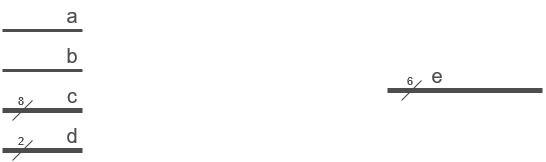

The diagram above was exported from draw.io. Its source (the exported page's mxGraphModel, read from the mxfile embedded in the PNG):
<mxGraphModel dx="1195" dy="605" grid="1" gridSize="10" guides="1" tooltips="1" connect="1" arrows="1" fold="1" page="1" pageScale="1" pageWidth="827" pageHeight="1169" math="0" shadow="0">
  <root>
    <mxCell id="0" />
    <mxCell id="1" parent="0" />
    <mxCell id="2" value="" style="endArrow=none;html=1;rounded=0;strokeWidth=3;fontColor=#4D4D4D;strokeColor=#4D4D4D;" edge="1" parent="1">
      <mxGeometry width="50" height="50" relative="1" as="geometry">
        <mxPoint x="160" y="40" as="sourcePoint" />
        <mxPoint x="240" y="40" as="targetPoint" />
      </mxGeometry>
    </mxCell>
    <mxCell id="3" value="" style="endArrow=none;html=1;rounded=0;strokeWidth=3;fontColor=#4D4D4D;strokeColor=#4D4D4D;" edge="1" parent="1">
      <mxGeometry width="50" height="50" relative="1" as="geometry">
        <mxPoint x="160" y="80" as="sourcePoint" />
        <mxPoint x="240" y="80" as="targetPoint" />
      </mxGeometry>
    </mxCell>
    <mxCell id="4" value="" style="endArrow=none;html=1;rounded=0;strokeWidth=5;fontColor=#4D4D4D;strokeColor=#4D4D4D;" edge="1" parent="1">
      <mxGeometry width="50" height="50" relative="1" as="geometry">
        <mxPoint x="160" y="120" as="sourcePoint" />
        <mxPoint x="240" y="120" as="targetPoint" />
      </mxGeometry>
    </mxCell>
    <mxCell id="5" value="" style="endArrow=none;html=1;rounded=0;strokeWidth=5;fontColor=#4D4D4D;strokeColor=#4D4D4D;" edge="1" parent="1">
      <mxGeometry width="50" height="50" relative="1" as="geometry">
        <mxPoint x="160" y="160" as="sourcePoint" />
        <mxPoint x="240" y="160" as="targetPoint" />
      </mxGeometry>
    </mxCell>
    <mxCell id="6" value="" style="endArrow=none;html=1;rounded=0;strokeWidth=5;fontColor=#4D4D4D;strokeColor=#4D4D4D;" edge="1" parent="1">
      <mxGeometry width="50" height="50" relative="1" as="geometry">
        <mxPoint x="545" y="100" as="sourcePoint" />
        <mxPoint x="700" y="100" as="targetPoint" />
      </mxGeometry>
    </mxCell>
    <mxCell id="7" value="" style="endArrow=none;html=1;rounded=0;fontColor=#4D4D4D;strokeColor=#4D4D4D;" edge="1" parent="1">
      <mxGeometry width="50" height="50" relative="1" as="geometry">
        <mxPoint x="170" y="130" as="sourcePoint" />
        <mxPoint x="190" y="110" as="targetPoint" />
      </mxGeometry>
    </mxCell>
    <mxCell id="8" value="8" style="edgeLabel;html=1;align=center;verticalAlign=middle;resizable=0;points=[];labelBackgroundColor=none;fontColor=#4D4D4D;" vertex="1" connectable="0" parent="7">
      <mxGeometry x="0.5167" relative="1" as="geometry">
        <mxPoint x="-8" y="-5" as="offset" />
      </mxGeometry>
    </mxCell>
    <mxCell id="9" value="" style="endArrow=none;html=1;rounded=0;fontColor=#4D4D4D;strokeColor=#4D4D4D;" edge="1" parent="1">
      <mxGeometry width="50" height="50" relative="1" as="geometry">
        <mxPoint x="170" y="170" as="sourcePoint" />
        <mxPoint x="190" y="150" as="targetPoint" />
      </mxGeometry>
    </mxCell>
    <mxCell id="10" value="2" style="edgeLabel;html=1;align=center;verticalAlign=middle;resizable=0;points=[];labelBackgroundColor=none;fontColor=#4D4D4D;" vertex="1" connectable="0" parent="9">
      <mxGeometry x="0.5167" relative="1" as="geometry">
        <mxPoint x="-8" y="-5" as="offset" />
      </mxGeometry>
    </mxCell>
    <mxCell id="11" value="" style="endArrow=none;html=1;rounded=0;fontColor=#4D4D4D;strokeColor=#4D4D4D;" edge="1" parent="1">
      <mxGeometry width="50" height="50" relative="1" as="geometry">
        <mxPoint x="559" y="110" as="sourcePoint" />
        <mxPoint x="579" y="90" as="targetPoint" />
      </mxGeometry>
    </mxCell>
    <mxCell id="12" value="6" style="edgeLabel;html=1;align=center;verticalAlign=middle;resizable=0;points=[];labelBackgroundColor=none;fontColor=#4D4D4D;" vertex="1" connectable="0" parent="11">
      <mxGeometry x="0.5167" relative="1" as="geometry">
        <mxPoint x="-8" y="-5" as="offset" />
      </mxGeometry>
    </mxCell>
    <mxCell id="13" value="&lt;font style=&quot;font-size: 20px;&quot;&gt;a&lt;/font&gt;" style="text;html=1;strokeColor=none;fillColor=none;align=center;verticalAlign=middle;whiteSpace=wrap;rounded=0;fontColor=#4D4D4D;" vertex="1" parent="1">
      <mxGeometry x="200" y="10" width="60" height="30" as="geometry" />
    </mxCell>
    <mxCell id="14" value="&lt;font style=&quot;font-size: 20px;&quot;&gt;b&lt;/font&gt;" style="text;html=1;strokeColor=none;fillColor=none;align=center;verticalAlign=middle;whiteSpace=wrap;rounded=0;fontColor=#4D4D4D;" vertex="1" parent="1">
      <mxGeometry x="200" y="50" width="60" height="30" as="geometry" />
    </mxCell>
    <mxCell id="15" value="&lt;font style=&quot;font-size: 20px;&quot;&gt;c&lt;/font&gt;" style="text;html=1;strokeColor=none;fillColor=none;align=center;verticalAlign=middle;whiteSpace=wrap;rounded=0;fontColor=#4D4D4D;" vertex="1" parent="1">
      <mxGeometry x="200" y="90" width="60" height="30" as="geometry" />
    </mxCell>
    <mxCell id="16" value="&lt;font style=&quot;font-size: 20px;&quot;&gt;d&lt;/font&gt;" style="text;html=1;strokeColor=none;fillColor=none;align=center;verticalAlign=middle;whiteSpace=wrap;rounded=0;fontColor=#4D4D4D;" vertex="1" parent="1">
      <mxGeometry x="200" y="130" width="60" height="30" as="geometry" />
    </mxCell>
    <mxCell id="17" value="&lt;font style=&quot;font-size: 20px;&quot;&gt;e&lt;/font&gt;" style="text;html=1;strokeColor=none;fillColor=none;align=center;verticalAlign=middle;whiteSpace=wrap;rounded=0;fontColor=#4D4D4D;" vertex="1" parent="1">
      <mxGeometry x="565" y="70" width="60" height="30" as="geometry" />
    </mxCell>
  </root>
</mxGraphModel>